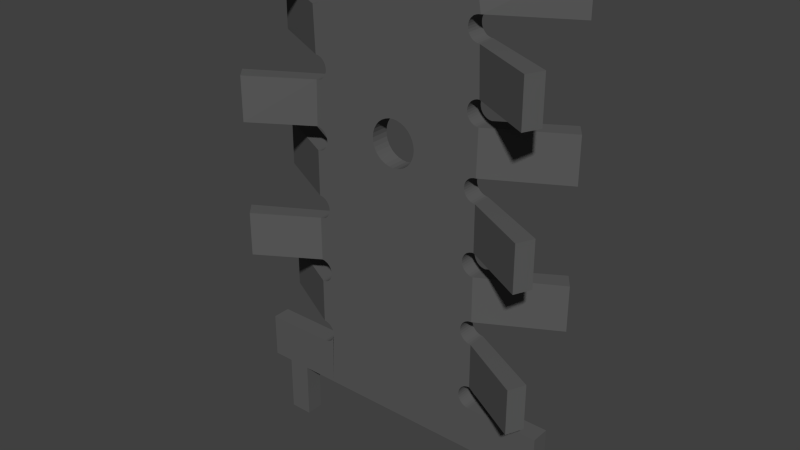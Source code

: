 # Source: Heatsink_542502B00000G.blend  (saved by Blender 2.75.0; exported with 4.5.12 LTS)
import bpy
from mathutils import Matrix  # noqa: F401  (used for matrix-valued properties, if any)

bpy.ops.wm.read_factory_settings(use_empty=True)
scene = bpy.context.scene
scene.name = 'Scene'

# ---- collections
col_collection_1 = bpy.data.collections.new('Collection 1'); scene.collection.children.link(col_collection_1)

# ---- materials (node trees are filled in below, after node groups)
mat_material_001 = bpy.data.materials.new('Material.001')
mat_material_001.alpha_threshold = 0.0
mat_material_001.use_transparent_shadow = False
mat_material_001.diffuse_color = (0.1065, 0.1065, 0.1065, 1.0)
mat_material_001.roughness = 0.5

# ---- material node trees

# ---- world
world_world = bpy.data.worlds.new('World'); scene.world = world_world
world_world.color = (0.05088, 0.05088, 0.05088)
world_world.use_sun_shadow = False
world_world.sun_shadow_jitter_overblur = 0.0
world_world.cycles.sampling_method = 'MANUAL'
world_world.cycles.sample_map_resolution = 256

# ---- meshes
me_cube_001 = bpy.data.meshes.new('Cube.001')
me_cube_001.from_pydata([(-1.0, 0.01693, 1.0), (-1.0, 0.2146, 1.0), (-1.0, 0.2146, -1.0), (-1.0, 0.01693, -1.0), (-1.0, 0.01693, -0.75), (-1.0, 0.01693, -0.5), (-1.0, 0.01693, -0.25), (-1.0, 0.01693, -1.111e-06), (-1.0, 0.01693, 0.25), (-1.0, 0.01693, 0.5), (-1.0, 0.01693, 0.75), (-0.8709, 0.01693, 1.0), (-0.8709, 0.01693, 0.75), (-0.5, 0.01693, 1.0), (-0.5554, 0.2146, 1.0), (-0.5554, 0.2146, -1.0), (-0.8709, 0.01693, -1.0), (-0.8709, 0.01693, -0.75), (-0.8709, 0.01693, -0.5), (-0.8709, 0.01693, -0.25), (-0.8709, 0.01693, -1.111e-06), (-0.8709, 0.01693, 0.25), (-0.8709, 0.01693, 0.5), (-0.8709, -0.2327, 1.0), (-0.8709, -0.2327, -1.0), (-0.4836, 0.2558, 1.0), (-0.4878, 0.2462, 1.0), (-0.4945, 0.2374, 1.0), (-0.5036, 0.2296, 1.0), (-0.5147, 0.2232, 1.0), (-0.5274, 0.2185, 1.0), (-0.5411, 0.2156, 1.0), (-0.4822, 0.2658, 1.0), (-0.5411, 0.2156, -1.0), (-0.75, 0.01693, -1.0), (-0.7291, -0.2327, 1.0), (-0.7291, -0.2327, -1.0), (-0.7291, 0.01693, 1.0), (-0.75, 0.01693, 1.0), (-0.7291, 0.01693, -1.0), (-0.4822, 0.2658, -1.0), (-0.4836, 0.2558, -1.0), (-0.25, 0.01693, 1.0), (4.755e-16, 0.01693, 1.0), (0.25, 0.01693, 1.0), (0.4787, 0.2673, 1.0), (-0.4878, 0.2462, -1.0), (-0.4945, 0.2374, -1.0), (-0.5036, 0.2296, -1.0), (-0.5147, 0.2232, -1.0), (-0.5274, 0.2185, -1.0), (-0.5, 0.01693, -1.0), (-0.7291, 0.01693, -0.75), (-0.7291, 0.01693, -0.5), (-0.7291, 0.01693, -0.25), (-0.7291, 0.01693, -1.111e-06), (-0.7291, 0.01693, 0.25), (-0.7291, 0.01693, 0.5), (-0.7291, 0.01693, 0.75), (-0.4836, 0.2758, -1.0), (-0.4836, 0.2758, 1.0), (-0.5, 0.01693, 0.75), (-0.25, 0.01693, 0.75), (4.755e-16, 0.01693, 0.75), (0.25, 0.01693, 0.75), (0.5519, 0.2161, 1.0), (0.5376, 0.2171, 1.0), (0.5239, 0.22, 1.0), (0.5112, 0.2247, 1.0), (0.5001, 0.2311, 1.0), (0.491, 0.2389, 1.0), (0.4843, 0.2477, 1.0), (0.4801, 0.2573, 1.0), (0.5, 0.01693, 1.0), (-0.5, 0.01693, -0.75), (-0.5, 0.01693, -0.5), (-0.5, 0.01693, -0.25), (-0.5, 0.01693, -1.111e-06), (-0.5, 0.01693, 0.25), (-0.5, 0.01693, 0.5), (-0.4878, 0.2854, -1.0), (-0.4878, 0.2854, 1.0), (-0.4824, 0.5665, -1.0), (0.4801, 0.2773, 1.0), (0.4843, 0.2869, 1.0), (0.491, 0.2958, 1.0), (0.5001, 0.3035, 1.0), (0.5112, 0.3099, 1.0), (0.5239, 0.3147, 1.0), (0.5376, 0.3176, 1.0), (0.5519, 0.3186, 1.0), (0.5517, 0.5168, 1.0), (0.5374, 0.5178, 1.0), (0.5237, 0.5207, 1.0), (0.511, 0.5254, 1.0), (0.4999, 0.5318, 1.0), (0.4908, 0.5396, 1.0), (0.4841, 0.5484, 1.0), (0.4799, 0.558, 1.0), (0.4785, 0.568, 1.0), (-0.4824, 0.5665, 1.0), (-0.4838, 0.5565, 1.0), (-0.488, 0.5469, 1.0), (-0.4948, 0.538, 1.0), (-0.5039, 0.5303, 1.0), (-0.5149, 0.5239, 1.0), (-0.5276, 0.5192, 1.0), (-0.5413, 0.5163, 1.0), (-0.5556, 0.5153, 1.0), (-0.5554, 0.317, 1.0), (-0.5411, 0.316, 1.0), (-0.5274, 0.3131, 1.0), (-0.5147, 0.3084, 1.0), (-0.5036, 0.302, 1.0), (-0.4945, 0.2943, 1.0), (-0.25, 0.01693, -1.0), (-0.25, 0.01693, 0.5), (4.755e-16, 0.01693, 0.5), (0.5, 0.01693, 0.75), (0.25, 0.01693, 0.5), (0.5519, 0.2161, -1.0), (0.5376, 0.2171, -1.0), (0.5239, 0.22, -1.0), (0.5112, 0.2247, -1.0), (0.5001, 0.2311, -1.0), (0.491, 0.2389, -1.0), (0.4843, 0.2477, -1.0), (0.4801, 0.2573, -1.0), (0.4787, 0.2673, -1.0), (-0.25, 0.01693, -0.75), (-0.25, 0.01693, -0.5), (-0.25, 0.01693, -0.25), (-0.25, 0.01693, -1.111e-06), (-0.25, 0.01693, 0.25), (-0.4945, 0.2943, -1.0), (-0.4838, 0.5565, -1.0), (4.755e-16, 0.01693, -1.0), (0.4801, 0.2773, -1.0), (0.4843, 0.2869, -1.0), (0.491, 0.2958, -1.0), (0.5001, 0.3035, -1.0), (0.5112, 0.3099, -1.0), (0.5239, 0.3147, -1.0), (0.5376, 0.3176, -1.0), (0.5519, 0.3186, -1.0), (0.9532, 0.5168, 4.894), (0.5517, 0.5168, -1.0), (0.5374, 0.5178, -1.0), (0.5237, 0.5207, -1.0), (0.511, 0.5254, -1.0), (0.4999, 0.5318, -1.0), (0.4908, 0.5396, -1.0), (0.4841, 0.5484, -1.0), (0.4799, 0.558, -1.0), (0.4785, 0.568, -1.0), (0.4799, 0.578, 1.0), (0.4841, 0.5876, 1.0), (0.4908, 0.5965, 1.0), (0.4999, 0.6042, 1.0), (0.511, 0.6106, 1.0), (0.5237, 0.6153, 1.0), (0.5374, 0.6183, 1.0), (0.5517, 0.6192, 1.0), (0.5506, 0.8152, 1.0), (0.5363, 0.8162, 1.0), (0.5226, 0.8191, 1.0), (0.5099, 0.8239, 1.0), (0.4988, 0.8302, 1.0), (0.4897, 0.838, 1.0), (0.483, 0.8469, 1.0), (0.4788, 0.8565, 1.0), (0.4774, 0.8665, 1.0), (-0.4835, 0.8649, 1.0), (-0.4849, 0.8549, 1.0), (-0.4891, 0.8453, 1.0), (-0.4959, 0.8365, 1.0), (-0.505, 0.8287, 1.0), (-0.516, 0.8223, 1.0), (-0.5287, 0.8176, 1.0), (-0.5424, 0.8147, 1.0), (-0.5567, 0.8137, 1.0), (-0.5556, 0.6177, 1.0), (-0.5413, 0.6167, 1.0), (-0.5276, 0.6138, 1.0), (-0.5149, 0.6091, 1.0), (-0.5039, 0.6027, 1.0), (-0.4948, 0.595, 1.0), (-0.488, 0.5861, 1.0), (-0.4838, 0.5765, 1.0), (-0.488, 0.5469, -1.0), (-0.4948, 0.538, -1.0), (-0.5039, 0.5303, -1.0), (-0.5149, 0.5239, -1.0), (-0.5276, 0.5192, -1.0), (-0.5413, 0.5163, -1.0), (-0.5556, 0.5153, -1.0), (-0.9977, 0.5153, -3.081), (-0.5554, 0.317, -1.0), (-0.5411, 0.316, -1.0), (-0.5274, 0.3131, -1.0), (-0.5147, 0.3084, -1.0), (-0.5036, 0.302, -1.0), (4.755e-16, 0.01693, 0.25), (0.7291, 0.01693, 1.0), (0.7291, 0.01693, 0.75), (0.5, 0.01693, 0.5), (0.25, 0.01693, 0.25), (1.0, 0.2161, 1.0), (1.0, 0.2161, -1.0), (0.5, 0.01693, -1.0), (4.755e-16, 0.01693, -0.75), (4.755e-16, 0.01693, -0.5), (4.755e-16, 0.01693, -0.25), (4.755e-16, 0.01693, -1.111e-06), (-0.4838, 0.5765, -1.0), (0.25, 0.01693, -1.0), (1.0, 0.3186, 3.071), (0.9532, 0.3186, 4.894), (1.0, 0.5168, 3.071), (0.4799, 0.578, -1.0), (0.4841, 0.5876, -1.0), (0.4908, 0.5965, -1.0), (0.4999, 0.6042, -1.0), (0.511, 0.6106, -1.0), (0.5237, 0.6153, -1.0), (0.5374, 0.6183, -1.0), (0.5517, 0.6192, -1.0), (0.9993, 0.8152, -3.354), (0.5506, 0.8152, -1.0), (0.5363, 0.8162, -1.0), (0.5226, 0.8191, -1.0), (0.5099, 0.8239, -1.0), (0.4988, 0.8302, -1.0), (0.4897, 0.838, -1.0), (0.483, 0.8469, -1.0), (0.4788, 0.8565, -1.0), (0.4774, 0.8665, -1.0), (0.4788, 0.8765, 1.0), (0.483, 0.8861, 1.0), (0.4897, 0.8949, 1.0), (0.4988, 0.9027, 1.0), (0.5099, 0.909, 1.0), (0.5093, 1.127, 1.0), (0.4982, 1.133, 1.0), (0.4891, 1.141, 1.0), (0.4824, 1.15, 1.0), (0.4782, 1.159, 1.0), (0.4768, 1.169, 1.0), (0.08411, 1.169, 1.0), (0.07937, 1.166, 1.0), (0.05467, 1.157, 1.0), (0.02787, 1.151, 1.0), (-4.655e-08, 1.149, 1.0), (-0.02787, 1.151, 1.0), (-0.05467, 1.157, 1.0), (-0.07937, 1.166, 1.0), (-0.08365, 1.168, 1.0), (-0.4841, 1.168, 1.0), (-0.4856, 1.158, 1.0), (-0.4897, 1.148, 1.0), (-0.4965, 1.139, 1.0), (-0.5056, 1.131, 1.0), (-0.5167, 1.125, 1.0), (-0.5293, 1.12, 1.0), (-0.543, 1.117, 1.0), (-0.5573, 1.116, 1.0), (-0.5567, 0.9162, 1.0), (-0.5424, 0.9152, 1.0), (-0.5287, 0.9123, 1.0), (-0.516, 0.9075, 1.0), (-0.505, 0.9012, 1.0), (-0.4959, 0.8934, 1.0), (-0.4891, 0.8845, 1.0), (-0.4849, 0.8749, 1.0), (-0.4835, 0.8649, -1.0), (-0.4849, 0.8549, -1.0), (-0.4891, 0.8453, -1.0), (-0.4959, 0.8365, -1.0), (-0.505, 0.8287, -1.0), (-0.516, 0.8223, -1.0), (-0.5287, 0.8176, -1.0), (-0.5424, 0.8147, -1.0), (-0.5567, 0.8137, -1.0), (-0.9239, 0.8137, 4.947), (-0.5556, 0.6177, -1.0), (-0.5413, 0.6167, -1.0), (-0.5276, 0.6138, -1.0), (-0.5149, 0.6091, -1.0), (-0.5039, 0.6027, -1.0), (-0.4948, 0.595, -1.0), (-0.488, 0.5861, -1.0), (-0.9562, 0.5153, -4.945), (-0.9977, 0.317, -3.081), (-0.9562, 0.317, -4.945), (0.7291, -0.2327, 1.0), (0.7291, 0.01693, 0.5), (0.7291, 0.01693, 0.25), (0.7291, 0.01693, -1.111e-06), (0.7291, 0.01693, -0.25), (0.7291, 0.01693, -0.5), (0.7291, 0.01693, -0.75), (0.7291, 0.01693, -1.0), (0.7291, -0.2327, -1.0), (0.5, 0.01693, 0.25), (0.25, 0.01693, -1.111e-06), (1.0, 0.01693, 1.0), (1.0, 0.01693, 0.75), (1.0, 0.01693, 0.5), (1.0, 0.01693, 0.25), (1.0, 0.01693, -1.111e-06), (1.0, 0.01693, -0.25), (1.0, 0.01693, -0.5), (1.0, 0.01693, -0.75), (1.0, 0.01693, -1.0), (0.75, 0.01693, -1.0), (0.25, 0.01693, -0.75), (0.25, 0.01693, -0.5), (0.25, 0.01693, -0.25), (0.9331, 0.6192, -4.983), (0.9993, 0.6192, -3.354), (0.9331, 0.8152, -4.983), (0.4788, 0.8765, -1.0), (0.483, 0.8861, -1.0), (0.4897, 0.8949, -1.0), (0.4988, 0.9027, -1.0), (0.5099, 0.909, -1.0), (0.5226, 0.9138, 1.0), (0.5363, 0.9167, 1.0), (0.5506, 0.9177, 1.0), (0.55, 1.118, 1.0), (0.5357, 1.119, 1.0), (0.522, 1.122, 1.0), (0.5093, 1.127, -1.0), (0.4982, 1.133, -1.0), (0.4891, 1.141, -1.0), (0.4824, 1.15, -1.0), (0.4782, 1.159, -1.0), (0.4768, 1.169, -1.0), (0.4782, 1.179, 1.0), (0.4824, 1.189, 1.0), (0.4891, 1.198, 1.0), (0.4982, 1.205, 1.0), (0.5093, 1.212, 1.0), (0.522, 1.216, 1.0), (0.5357, 1.219, 1.0), (0.55, 1.22, 1.0), (0.5556, 1.416, 1.0), (0.5413, 1.417, 1.0), (0.5276, 1.42, 1.0), (0.5149, 1.425, 1.0), (0.5039, 1.431, 1.0), (0.4948, 1.439, 1.0), (0.488, 1.448, 1.0), (0.4838, 1.458, 1.0), (0.4824, 1.468, 1.0), (-0.4785, 1.466, 1.0), (-0.4799, 1.456, 1.0), (-0.4841, 1.446, 1.0), (-0.4908, 1.438, 1.0), (-0.4999, 1.43, 1.0), (-0.511, 1.423, 1.0), (-0.5237, 1.419, 1.0), (-0.5374, 1.416, 1.0), (-0.5517, 1.415, 1.0), (-0.5573, 1.219, 1.0), (-0.543, 1.218, 1.0), (-0.5293, 1.215, 1.0), (-0.5167, 1.21, 1.0), (-0.5056, 1.204, 1.0), (-0.4965, 1.196, 1.0), (-0.4897, 1.187, 1.0), (-0.4856, 1.178, 1.0), (-0.101, 1.178, 1.0), (-0.1188, 1.193, 1.0), (-0.132, 1.211, 1.0), (-0.1401, 1.229, 1.0), (-0.1429, 1.249, 1.0), (-0.1401, 1.268, 1.0), (-0.132, 1.287, 1.0), (-0.1188, 1.304, 1.0), (-0.101, 1.32, 1.0), (-0.07937, 1.332, 1.0), (-0.05467, 1.341, 1.0), (-0.02787, 1.347, 1.0), (0.0, 1.349, 1.0), (0.02787, 1.347, 1.0), (0.05467, 1.341, 1.0), (0.07937, 1.332, 1.0), (0.101, 1.32, 1.0), (0.1188, 1.304, 1.0), (0.132, 1.287, 1.0), (0.1401, 1.268, 1.0), (0.1429, 1.249, 1.0), (0.1401, 1.229, 1.0), (0.132, 1.211, 1.0), (0.1188, 1.193, 1.0), (0.101, 1.178, 1.0), (-0.4841, 1.168, -1.0), (-0.4856, 1.158, -1.0), (-0.4897, 1.148, -1.0), (-0.4965, 1.139, -1.0), (-0.5056, 1.131, -1.0), (-0.5167, 1.125, -1.0), (-0.5293, 1.12, -1.0), (-0.543, 1.117, -1.0), (-0.5573, 1.116, -1.0), (-0.9977, 1.116, -3.081), (-0.5567, 0.9162, -1.0), (-0.5424, 0.9152, -1.0), (-0.5287, 0.9123, -1.0), (-0.516, 0.9075, -1.0), (-0.505, 0.9012, -1.0), (-0.4959, 0.8934, -1.0), (-0.4891, 0.8845, -1.0), (-0.4849, 0.8749, -1.0), (-0.9997, 0.8137, 3.45), (-0.9239, 0.6177, 4.947), (-0.9997, 0.6177, 3.45), (0.8709, -0.2327, 1.0), (0.8709, -0.2327, -1.0), (0.8709, 0.01693, 1.0), (0.75, 0.01693, 1.0), (0.5, 0.01693, -1.111e-06), (0.5, 0.01693, -0.25), (0.5, 0.01693, -0.5), (0.5, 0.01693, -0.75), (0.8709, 0.01693, -1.0), (0.8709, 0.01693, 0.75), (0.8709, 0.01693, 0.5), (0.8709, 0.01693, 0.25), (0.8709, 0.01693, -1.111e-06), (0.8709, 0.01693, -0.25), (0.8709, 0.01693, -0.5), (0.8709, 0.01693, -0.75), (0.5226, 0.9138, -1.0), (0.5363, 0.9167, -1.0), (0.5506, 0.9177, -1.0), (0.9532, 0.9177, 4.894), (0.55, 1.118, -1.0), (0.5357, 1.119, -1.0), (0.522, 1.122, -1.0), (0.4782, 1.179, -1.0), (0.4824, 1.189, -1.0), (0.4891, 1.198, -1.0), (0.4982, 1.205, -1.0), (0.5093, 1.212, -1.0), (0.522, 1.216, -1.0), (0.5357, 1.219, -1.0), (0.55, 1.22, -1.0), (0.9993, 1.22, -3.354), (0.5556, 1.416, -1.0), (0.5413, 1.417, -1.0), (0.5276, 1.42, -1.0), (0.5149, 1.425, -1.0), (0.5039, 1.431, -1.0), (0.4948, 1.439, -1.0), (0.488, 1.448, -1.0), (0.4838, 1.458, -1.0), (0.4824, 1.468, -1.0), (0.4838, 1.478, 1.0), (0.488, 1.487, 1.0), (0.4948, 1.496, 1.0), (0.5039, 1.504, 1.0), (0.5149, 1.51, 1.0), (0.5276, 1.515, 1.0), (0.5413, 1.518, 1.0), (0.5556, 1.519, 1.0), (0.546, 1.716, 1.0), (0.5318, 1.717, 1.0), (0.518, 1.72, 1.0), (0.5054, 1.724, 1.0), (0.4943, 1.731, 1.0), (0.4852, 1.739, 1.0), (0.4784, 1.747, 1.0), (0.4743, 1.757, 1.0), (0.4729, 1.767, 1.0), (-0.4895, 1.776, 1.0), (-0.4881, 1.766, 1.0), (-0.4895, 1.756, 1.0), (-0.4936, 1.746, 1.0), (-0.5004, 1.737, 1.0), (-0.5095, 1.729, 1.0), (-0.5206, 1.723, 1.0), (-0.5332, 1.718, 1.0), (-0.547, 1.715, 1.0), (-0.5612, 1.714, 1.0), (-0.5517, 1.517, 1.0), (-0.5374, 1.516, 1.0), (-0.5237, 1.513, 1.0), (-0.511, 1.509, 1.0), (-0.4999, 1.502, 1.0), (-0.4908, 1.494, 1.0), (-0.4841, 1.486, 1.0), (-0.4799, 1.476, 1.0), (-0.4785, 1.466, -1.0), (-0.4799, 1.456, -1.0), (-0.4841, 1.446, -1.0), (-0.4908, 1.438, -1.0), (-0.4999, 1.43, -1.0), (-0.511, 1.423, -1.0), (-0.5237, 1.419, -1.0), (-0.5374, 1.416, -1.0), (-0.5517, 1.415, -1.0), (-0.9239, 1.415, 4.947), (-0.5573, 1.219, -1.0), (-0.543, 1.218, -1.0), (-0.5293, 1.215, -1.0), (-0.5167, 1.21, -1.0), (-0.5056, 1.204, -1.0), (-0.4965, 1.196, -1.0), (-0.4897, 1.187, -1.0), (-0.4856, 1.178, -1.0), (-0.9562, 1.116, -4.945), (-0.9977, 0.9162, -3.081), (-0.9562, 0.9162, -4.945), (1.0, 0.9177, 3.071), (0.9532, 1.118, 4.894), (1.0, 1.118, 3.071), (0.9331, 1.22, -4.983), (0.9993, 1.416, -3.354), (0.9331, 1.416, -4.983), (0.4838, 1.478, -1.0), (0.488, 1.487, -1.0), (0.4948, 1.496, -1.0), (0.5039, 1.504, -1.0), (0.5149, 1.51, -1.0), (0.5276, 1.515, -1.0), (0.5413, 1.518, -1.0), (0.5556, 1.519, -1.0), (0.9532, 1.519, 4.894), (0.546, 1.716, -1.0), (0.5318, 1.717, -1.0), (0.518, 1.72, -1.0), (0.5054, 1.724, -1.0), (0.4943, 1.731, -1.0), (0.4852, 1.739, -1.0), (0.4784, 1.747, -1.0), (0.4743, 1.757, -1.0), (0.4729, 1.767, -1.0), (0.4743, 1.777, 1.0), (0.4784, 1.787, 1.0), (0.4852, 1.796, 1.0), (0.4943, 1.803, 1.0), (0.5054, 1.81, 1.0), (0.518, 1.814, 1.0), (0.5318, 1.817, 1.0), (0.546, 1.818, 1.0), (-0.4936, 1.785, 1.0), (-0.5, 2.017, 1.0), (-0.4895, 1.776, -1.0), (-0.4881, 1.766, -1.0), (-0.4895, 1.756, -1.0), (-0.4936, 1.746, -1.0), (-0.5004, 1.737, -1.0), (-0.5095, 1.729, -1.0), (-0.5206, 1.723, -1.0), (-0.5332, 1.718, -1.0), (-0.547, 1.715, -1.0), (-0.5612, 1.714, -1.0), (-0.9977, 1.714, -3.081), (-0.5517, 1.517, -1.0), (-0.5374, 1.516, -1.0), (-0.5237, 1.513, -1.0), (-0.511, 1.509, -1.0), (-0.4999, 1.502, -1.0), (-0.4908, 1.494, -1.0), (-0.4841, 1.486, -1.0), (-0.4799, 1.476, -1.0), (-0.9997, 1.415, 3.45), (-0.9239, 1.219, 4.947), (-0.9997, 1.219, 3.45), (-0.0649, 1.337, -1.0), (-0.07937, 1.332, -1.0), (-0.101, 1.32, -1.0), (-0.1188, 1.304, -1.0), (-0.132, 1.287, -1.0), (-0.1401, 1.268, -1.0), (-0.1429, 1.249, -1.0), (-0.1401, 1.229, -1.0), (-0.132, 1.211, -1.0), (-0.1188, 1.193, -1.0), (-0.101, 1.178, -1.0), (-0.07937, 1.166, -1.0), (-0.05467, 1.157, -1.0), (-0.02787, 1.151, -1.0), (-4.655e-08, 1.149, -1.0), (0.02787, 1.151, -1.0), (0.05467, 1.157, -1.0), (0.07937, 1.166, -1.0), (0.101, 1.178, -1.0), (0.1188, 1.193, -1.0), (0.132, 1.211, -1.0), (0.1401, 1.229, -1.0), (0.1429, 1.249, -1.0), (0.1401, 1.268, -1.0), (0.1374, 1.275, -1.0), (1.0, 1.519, 3.071), (0.9532, 1.716, 4.894), (1.0, 1.716, 3.071), (0.4743, 1.777, -1.0), (0.4784, 1.787, -1.0), (0.4852, 1.796, -1.0), (0.4943, 1.803, -1.0), (0.5054, 1.81, -1.0), (0.518, 1.814, -1.0), (0.5318, 1.817, -1.0), (0.546, 1.818, -1.0), (-0.547, 1.816, 1.0), (-0.5332, 1.813, 1.0), (-0.5206, 1.808, 1.0), (-0.5095, 1.802, 1.0), (-0.5004, 1.794, 1.0), (-0.5612, 1.817, 1.0), (-0.4936, 1.785, -1.0), (-0.5, 2.017, -1.0), (-0.9562, 1.714, -4.945), (-0.9977, 1.517, -3.081), (-0.9562, 1.517, -4.945), (0.132, 1.287, -1.0), (0.1188, 1.304, -1.0), (0.101, 1.32, -1.0), (0.07937, 1.332, -1.0), (0.05467, 1.341, -1.0), (0.02787, 1.347, -1.0), (0.0, 1.349, -1.0), (-0.02787, 1.347, -1.0), (-0.05467, 1.341, -1.0), (0.5, 2.017, -1.0), (0.9331, 1.818, -4.983), (0.9993, 1.818, -3.354), (-0.5612, 1.817, -1.0), (-0.547, 1.816, -1.0), (-0.5332, 1.813, -1.0), (-0.5206, 1.808, -1.0), (-0.5095, 1.802, -1.0), (-0.5004, 1.794, -1.0), (-0.9239, 2.017, 4.947), (4.755e-16, 2.017, -1.0), (0.9331, 2.017, -4.983), (0.9993, 2.017, -3.354), (0.5, 2.017, 1.0), (-0.9239, 1.817, 4.947), (-0.9997, 1.817, 3.45), (4.755e-16, 2.017, 1.0), (-0.9997, 2.017, 3.45)], [], [(0, 1, 2, 3, 4, 5, 6, 7, 8, 9, 10), (11, 0, 10, 12), (1, 0, 13, 14), (15, 2, 1, 14), (17, 4, 3, 16), (18, 5, 4, 17), (19, 6, 5, 18), (20, 7, 6, 19), (21, 8, 7, 20), (22, 9, 8, 21), (12, 10, 9, 22), (23, 11, 12, 22, 21, 20, 19, 18, 17, 16, 24), (25, 26, 27, 28, 29, 30, 31, 14, 13, 32), (33, 15, 14, 31), (35, 23, 24, 36), (35, 37, 38, 11, 23), (24, 16, 34, 39, 36), (40, 41, 25, 32), (26, 13, 42, 43, 44, 45, 25), (41, 46, 26, 25), (46, 47, 27, 26), (47, 48, 28, 27), (48, 49, 29, 28), (49, 50, 30, 29), (50, 33, 31, 30), (37, 35, 36, 39, 52, 53, 54, 55, 56, 57, 58), (59, 40, 32, 60), (42, 13, 61, 62), (43, 42, 62, 63), (44, 43, 63, 64), (65, 66, 67, 68, 69, 70, 71, 72, 45, 44, 73), (58, 61, 13, 37), (39, 51, 74, 52), (52, 74, 75, 53), (53, 75, 76, 54), (54, 76, 77, 55), (55, 77, 78, 56), (56, 78, 79, 57), (57, 79, 61, 58), (80, 59, 60, 81), (83, 84, 85, 86, 87, 88, 89, 90, 91, 92, 93, 94, 95, 96, 97, 98, 99, 100, 101, 102, 103, 104, 105, 106, 107, 108, 109, 110, 111, 112, 113, 114, 81, 60, 32, 45), (62, 61, 79, 116), (63, 62, 116, 117), (73, 44, 64, 118), (64, 63, 117, 119), (120, 121, 66, 65), (121, 122, 67, 66), (122, 123, 68, 67), (123, 124, 69, 68), (124, 125, 70, 69), (125, 126, 71, 70), (126, 127, 72, 71), (127, 128, 45, 72), (129, 74, 51, 115), (130, 75, 74, 129), (131, 76, 75, 130), (132, 77, 76, 131), (133, 78, 77, 132), (116, 79, 78, 133), (134, 80, 81, 114), (128, 137, 83, 45), (137, 138, 84, 83), (138, 139, 85, 84), (139, 140, 86, 85), (140, 141, 87, 86), (141, 142, 88, 87), (142, 143, 89, 88), (143, 144, 90, 89), (91, 90, 217, 145), (146, 147, 92, 91), (147, 148, 93, 92), (148, 149, 94, 93), (149, 150, 95, 94), (150, 151, 96, 95), (151, 152, 97, 96), (152, 153, 98, 97), (153, 154, 99, 98), (155, 156, 157, 158, 159, 160, 161, 162, 163, 164, 165, 166, 167, 168, 169, 170, 171, 172, 173, 174, 175, 176, 177, 178, 179, 180, 181, 182, 183, 184, 185, 186, 187, 188, 100, 99), (82, 135, 101, 100), (135, 189, 102, 101), (189, 190, 103, 102), (190, 191, 104, 103), (191, 192, 105, 104), (192, 193, 106, 105), (193, 194, 107, 106), (194, 195, 108, 107), (108, 196, 292, 109), (197, 198, 110, 109), (198, 199, 111, 110), (199, 200, 112, 111), (200, 201, 113, 112), (201, 134, 114, 113), (117, 116, 133, 202), (203, 73, 118, 204), (118, 64, 119, 205), (119, 117, 202, 206), (65, 207, 208, 120), (210, 129, 115, 136), (211, 130, 129, 210), (212, 131, 130, 211), (213, 132, 131, 212), (202, 133, 132, 213), (144, 216, 217, 90), (91, 145, 218, 146), (154, 219, 155, 99), (219, 220, 156, 155), (220, 221, 157, 156), (221, 222, 158, 157), (222, 223, 159, 158), (223, 224, 160, 159), (224, 225, 161, 160), (225, 226, 162, 161), (163, 162, 319, 227), (228, 229, 164, 163), (229, 230, 165, 164), (230, 231, 166, 165), (231, 232, 167, 166), (232, 233, 168, 167), (233, 234, 169, 168), (234, 235, 170, 169), (235, 236, 171, 170), (237, 238, 239, 240, 241, 242, 243, 244, 245, 246, 247, 248, 249, 250, 251, 252, 253, 254, 255, 256, 257, 258, 259, 260, 261, 262, 263, 264, 265, 266, 267, 268, 269, 270, 271, 272, 273, 172, 171), (274, 275, 173, 172), (275, 276, 174, 173), (276, 277, 175, 174), (277, 278, 176, 175), (278, 279, 177, 176), (279, 280, 178, 177), (280, 281, 179, 178), (281, 282, 180, 179), (284, 285, 182, 181), (285, 286, 183, 182), (286, 287, 184, 183), (287, 288, 185, 184), (288, 289, 186, 185), (289, 290, 187, 186), (290, 214, 188, 187), (214, 82, 100, 188), (195, 291, 196, 108), (109, 292, 293, 197), (294, 203, 204, 295, 296, 297, 298, 299, 300, 301, 302), (204, 118, 205, 295), (205, 119, 206, 303), (206, 202, 213, 304), (207, 305, 306, 307, 308, 309, 310, 311, 312, 313, 208), (315, 210, 136, 215), (316, 211, 210, 315), (317, 212, 211, 316), (304, 213, 212, 317), (145, 217, 216, 218), (226, 318, 319, 162), (163, 227, 320, 228), (236, 321, 237, 171), (321, 322, 238, 237), (322, 323, 239, 238), (323, 324, 240, 239), (324, 325, 241, 240), (326, 327, 328, 329, 330, 331, 242, 241), (332, 333, 243, 242), (333, 334, 244, 243), (334, 335, 245, 244), (335, 336, 246, 245), (336, 337, 247, 246), (338, 339, 340, 341, 342, 343, 344, 345, 346, 347, 348, 349, 350, 351, 352, 353, 354, 355, 356, 357, 358, 359, 360, 361, 362, 363, 364, 365, 366, 367, 368, 369, 370, 371, 257, 256, 372, 373, 374, 375, 376, 377, 378, 379, 380, 381, 382, 383, 384, 385, 386, 387, 388, 389, 390, 391, 392, 393, 394, 395, 396, 248, 247), (397, 398, 258, 257), (398, 399, 259, 258), (399, 400, 260, 259), (400, 401, 261, 260), (401, 402, 262, 261), (402, 403, 263, 262), (403, 404, 264, 263), (404, 405, 265, 264), (265, 406, 513, 266), (407, 408, 267, 266), (408, 409, 268, 267), (409, 410, 269, 268), (410, 411, 270, 269), (411, 412, 271, 270), (412, 413, 272, 271), (413, 414, 273, 272), (414, 274, 172, 273), (282, 415, 283, 180), (416, 181, 180, 283), (181, 416, 417, 284), (292, 196, 291, 293), (418, 294, 302, 419), (418, 420, 421, 203, 294), (295, 205, 303, 296), (296, 303, 422, 297), (297, 422, 423, 298), (298, 423, 424, 299), (299, 424, 425, 300), (300, 425, 209, 301), (302, 301, 314, 426, 419), (303, 206, 304, 422), (65, 73, 203, 421, 420, 305, 207), (427, 306, 305, 420), (428, 307, 306, 427), (429, 308, 307, 428), (430, 309, 308, 429), (431, 310, 309, 430), (432, 311, 310, 431), (433, 312, 311, 432), (426, 313, 312, 433), (425, 315, 215, 209), (424, 316, 315, 425), (423, 317, 316, 424), (422, 304, 317, 423), (227, 319, 318, 320), (325, 434, 326, 241), (434, 435, 327, 326), (435, 436, 328, 327), (328, 437, 516, 329), (438, 439, 330, 329), (439, 440, 331, 330), (440, 332, 242, 331), (337, 441, 338, 247), (441, 442, 339, 338), (442, 443, 340, 339), (443, 444, 341, 340), (444, 445, 342, 341), (445, 446, 343, 342), (446, 447, 344, 343), (447, 448, 345, 344), (345, 449, 519, 346), (450, 451, 347, 346), (451, 452, 348, 347), (452, 453, 349, 348), (453, 454, 350, 349), (454, 455, 351, 350), (455, 456, 352, 351), (456, 457, 353, 352), (457, 458, 354, 353), (459, 460, 461, 462, 463, 464, 465, 466, 467, 468, 469, 470, 471, 472, 473, 474, 475, 476, 477, 478, 479, 480, 481, 482, 483, 484, 485, 486, 487, 488, 489, 490, 491, 492, 493, 355, 354), (356, 355, 494, 495), (357, 356, 495, 496), (358, 357, 496, 497), (359, 358, 497, 498), (360, 359, 498, 499), (361, 360, 499, 500), (362, 361, 500, 501), (363, 362, 501, 502), (363, 503, 569, 364), (504, 505, 365, 364), (505, 506, 366, 365), (506, 507, 367, 366), (507, 508, 368, 367), (508, 509, 369, 368), (509, 510, 370, 369), (510, 511, 371, 370), (511, 397, 257, 371), (405, 512, 406, 265), (266, 513, 514, 407), (416, 283, 415, 417), (420, 418, 419, 426, 433, 432, 431, 430, 429, 428, 427), (436, 515, 437, 328), (329, 516, 517, 438), (448, 518, 449, 345), (346, 519, 520, 450), (458, 521, 459, 354), (521, 522, 460, 459), (522, 523, 461, 460), (523, 524, 462, 461), (524, 525, 463, 462), (525, 526, 464, 463), (526, 527, 465, 464), (527, 528, 466, 465), (466, 529, 597, 467), (530, 531, 468, 467), (531, 532, 469, 468), (532, 533, 470, 469), (533, 534, 471, 470), (534, 535, 472, 471), (535, 536, 473, 472), (536, 537, 474, 473), (537, 538, 475, 474), (638, 628, 606, 627), (549, 550, 477, 476), (550, 551, 478, 477), (551, 552, 479, 478), (552, 553, 480, 479), (553, 554, 481, 480), (554, 555, 482, 481), (555, 556, 483, 482), (556, 557, 484, 483), (557, 558, 485, 484), (487, 486, 560, 561), (488, 487, 561, 562), (489, 488, 562, 563), (490, 489, 563, 564), (491, 490, 564, 565), (492, 491, 565, 566), (493, 492, 566, 567), (355, 493, 567, 494), (502, 568, 503, 363), (364, 569, 570, 504), (513, 406, 512, 514), (516, 437, 515, 517), (519, 449, 518, 520), (528, 596, 529, 466), (467, 597, 598, 530), (538, 599, 539, 475), (599, 600, 540, 539), (600, 601, 541, 540), (601, 602, 542, 541), (602, 603, 543, 542), (603, 604, 544, 543), (604, 605, 545, 544), (605, 606, 546, 545), (607, 608, 609, 610, 611, 547, 476, 548, 612), (613, 549, 476, 547), (558, 615, 559, 485), (616, 486, 485, 559), (486, 616, 617, 560), (569, 503, 568, 570), (597, 529, 596, 598), (606, 628, 629, 546), (630, 631, 607, 612), (631, 632, 608, 607), (632, 633, 609, 608), (633, 634, 610, 609), (634, 635, 611, 610), (635, 613, 547, 611), (548, 636, 641, 612), (616, 559, 615, 617), (639, 629, 628, 638), (546, 629, 639, 640), (612, 641, 642, 630), (636, 548, 643, 640, 639, 638, 627, 637, 614, 644), (641, 636, 644, 642), (624, 623, 385, 384), (625, 624, 384, 383), (623, 622, 386, 385), (626, 625, 383, 382), (622, 621, 387, 386), (572, 571, 626, 382, 381), (621, 620, 388, 387), (573, 572, 381, 380), (620, 619, 389, 388), (574, 573, 380, 379), (619, 618, 390, 389), (575, 574, 379, 378), (618, 595, 594, 391, 390), (576, 575, 378, 377), (594, 593, 392, 391), (577, 576, 377, 376), (593, 592, 393, 392), (578, 577, 376, 375), (592, 591, 394, 393), (579, 578, 375, 374), (591, 590, 395, 394), (580, 579, 374, 373), (590, 589, 396, 395), (581, 580, 373, 372), (589, 588, 249, 248, 396), (582, 581, 372, 256, 255), (588, 587, 250, 249), (583, 582, 255, 254), (587, 586, 251, 250), (584, 583, 254, 253), (586, 585, 252, 251), (585, 584, 253, 252), (642, 644, 614, 630), (25, 45, 32), (617, 615, 558, 560), (530, 598, 596, 528), (504, 570, 568, 502), (448, 450, 520, 518), (517, 515, 436, 438), (514, 512, 405, 407), (417, 415, 282, 284), (228, 320, 318, 226), (144, 146, 218, 216), (208, 313, 426, 314, 301, 209, 120), (3, 2, 15, 51, 39, 16), (197, 293, 291, 195), (475, 539, 540, 541, 542, 543, 544, 545, 546, 640, 548, 476), (550, 549, 613, 635, 634, 633, 632, 631, 630, 614, 637, 627, 606, 605, 604, 603, 602, 601, 600, 599, 538), (521, 458, 494, 567, 566, 565, 564, 563, 562, 561, 560, 558, 557, 556, 555, 554, 553, 552, 551, 550, 538, 537, 536, 535, 534, 533, 532, 531, 530, 528, 527, 526, 525, 524, 523, 522), (337, 588, 589, 590, 591, 592, 593, 594, 595, 618, 619, 620, 621, 622, 623, 624, 625, 626, 571, 572, 573, 574, 575, 576, 577, 578, 579, 580, 581, 582, 397, 511, 510, 509, 508, 507, 506, 505, 504, 502, 501, 500, 499, 498, 497, 496, 495, 494, 458, 457, 456, 455, 454, 453, 452, 451, 450, 448, 447, 446, 445, 444, 443, 442, 441), (336, 335, 334, 333, 332, 440, 439, 438, 436, 435, 434, 325, 324, 323, 322, 321, 236, 274, 414, 413, 412, 411, 410, 409, 408, 407, 405, 404, 403, 402, 401, 400, 399, 398, 397, 582, 583, 584, 585, 586, 587, 588, 337), (214, 290, 289, 288, 287, 286, 285, 284, 282, 281, 280, 279, 278, 277, 276, 275, 274, 236, 235, 234, 233, 232, 231, 230, 229, 228, 226, 225, 224, 223, 222, 221, 220, 219, 154, 82), (59, 80, 134, 201, 200, 199, 198, 197, 195, 194, 193, 192, 191, 190, 189, 135, 82, 154, 153, 152, 151, 150, 149, 148, 147, 146, 144, 143, 142, 141, 140, 139, 138, 137, 128, 127, 40), (40, 127, 126, 125, 124, 123, 122, 121, 120, 209, 215, 136, 115, 51, 15, 33, 50, 49, 48, 47, 46, 41)])
me_cube_001.materials.append(mat_material_001)
me_cube_001.use_remesh_preserve_volume = False
me_cube_001.use_remesh_preserve_attributes = False
me_cube_001.use_mirror_vertex_groups = False
me_cube_001.update()

# ---- objects
ob_cube = bpy.data.objects.new('Cube', me_cube_001)

# ---- transforms, parenting, visibility, modifiers, constraints
ob_cube.location = (0.0, 0.0, 0.0)
ob_cube.rotation_euler = (1.571, 0.0, 0.0)
ob_cube.scale = (11.13, 15.88, 0.635)
ob_cube.lineart.crease_threshold = 0.0

# ---- collection membership
col_collection_1.objects.link(ob_cube)

# ---- scene / render settings (as saved in the file)
scene.frame_start = 1; scene.frame_end = 250; scene.frame_set(1)
scene.render.engine = 'BLENDER_EEVEE_NEXT'
scene.render.resolution_percentage = 50
scene.render.dither_intensity = 0.0
scene.cycles.use_denoising = False
scene.cycles.samples = 10
scene.cycles.sampling_pattern = 'TABULATED_SOBOL'
scene.cycles.light_sampling_threshold = 0.0
scene.cycles.use_adaptive_sampling = False
scene.cycles.use_light_tree = False
scene.cycles.blur_glossy = 0.0
scene.cycles.pixel_filter_type = 'GAUSSIAN'
scene.cycles.sample_clamp_indirect = 0.0
scene.view_settings.view_transform = 'Standard'
bpy.context.view_layer.update()

# ---- added for rendering (the .blend has no active camera and no usable light): camera, sun
cam_auto = bpy.data.cameras.new('AutoCamera')
cam_auto.lens = 50.0
cam_auto.sensor_width = 36.0
cam_auto.clip_end = 1000.0
ob_auto_camera = bpy.data.objects.new('AutoCamera', cam_auto)
scene.collection.objects.link(ob_auto_camera)
ob_auto_camera.location = (39.3673, -47.2283, 45.6555)
ob_auto_camera.rotation_euler = (1.09748, -7.21219e-08, 0.694738)
scene.camera = ob_auto_camera
light_auto_sun = bpy.data.lights.new('AutoSun', 'SUN')
light_auto_sun.energy = 3.0
light_auto_sun.angle = 0.0523599
ob_auto_sun = bpy.data.objects.new('AutoSun', light_auto_sun)
scene.collection.objects.link(ob_auto_sun)
ob_auto_sun.rotation_euler = (0.872665, 0.174533, 0.523599)
bpy.context.view_layer.update()
